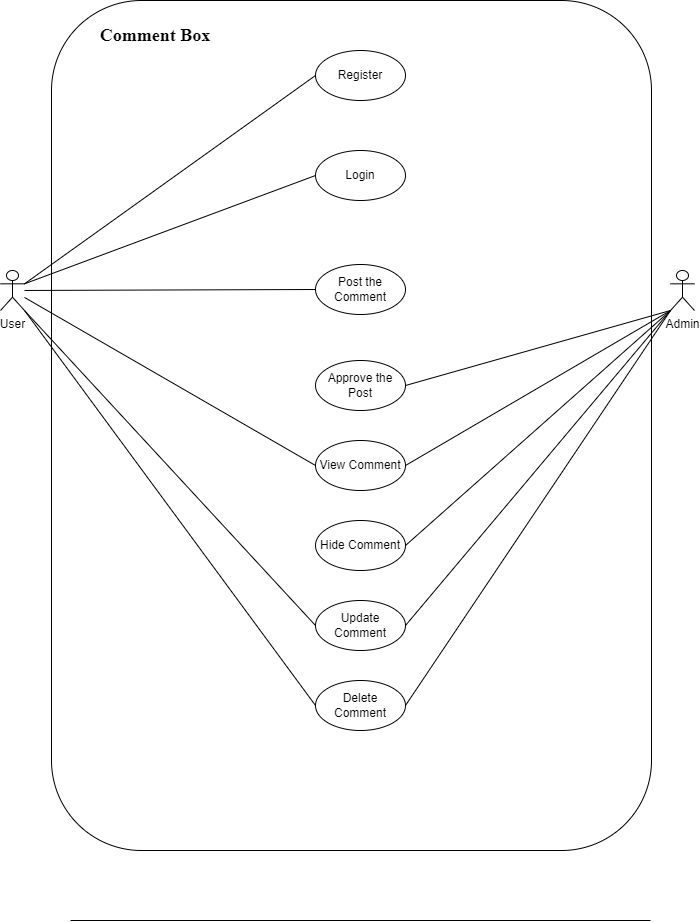

The diagram above was exported from draw.io. Its source (the exported page's mxGraphModel, read from the mxfile embedded in the PNG):
<mxGraphModel dx="1050" dy="623" grid="1" gridSize="10" guides="1" tooltips="1" connect="1" arrows="1" fold="1" page="1" pageScale="1" pageWidth="850" pageHeight="1100" math="0" shadow="0">
  <root>
    <mxCell id="0" />
    <mxCell id="1" parent="0" />
    <mxCell id="PE5Yi2_qTZI79J06Ch5u-30" value="" style="rounded=1;whiteSpace=wrap;html=1;" vertex="1" parent="1">
      <mxGeometry x="161" y="20" width="600" height="850" as="geometry" />
    </mxCell>
    <mxCell id="PE5Yi2_qTZI79J06Ch5u-1" value="User" style="shape=umlActor;verticalLabelPosition=bottom;verticalAlign=top;html=1;outlineConnect=0;" vertex="1" parent="1">
      <mxGeometry x="110" y="290" width="24" height="40" as="geometry" />
    </mxCell>
    <mxCell id="PE5Yi2_qTZI79J06Ch5u-6" value="" style="endArrow=none;html=1;rounded=0;" edge="1" parent="1">
      <mxGeometry width="50" height="50" relative="1" as="geometry">
        <mxPoint x="180" y="940" as="sourcePoint" />
        <mxPoint x="760" y="940" as="targetPoint" />
      </mxGeometry>
    </mxCell>
    <mxCell id="PE5Yi2_qTZI79J06Ch5u-7" value="&lt;b&gt;&lt;font face=&quot;Times New Roman&quot; style=&quot;font-size: 18px;&quot;&gt;Comment Box&lt;/font&gt;&lt;/b&gt;" style="text;html=1;strokeColor=none;fillColor=none;align=center;verticalAlign=middle;whiteSpace=wrap;rounded=0;" vertex="1" parent="1">
      <mxGeometry x="200" y="40" width="130" height="30" as="geometry" />
    </mxCell>
    <mxCell id="PE5Yi2_qTZI79J06Ch5u-8" value="Register" style="ellipse;whiteSpace=wrap;html=1;" vertex="1" parent="1">
      <mxGeometry x="425" y="70" width="90" height="50" as="geometry" />
    </mxCell>
    <mxCell id="PE5Yi2_qTZI79J06Ch5u-10" value="Admin" style="shape=umlActor;verticalLabelPosition=bottom;verticalAlign=top;html=1;outlineConnect=0;" vertex="1" parent="1">
      <mxGeometry x="780" y="290" width="24" height="40" as="geometry" />
    </mxCell>
    <mxCell id="PE5Yi2_qTZI79J06Ch5u-11" value="" style="endArrow=none;html=1;rounded=0;exitX=1;exitY=0.3333333333333333;exitDx=0;exitDy=0;exitPerimeter=0;entryX=0;entryY=0.5;entryDx=0;entryDy=0;" edge="1" parent="1" source="PE5Yi2_qTZI79J06Ch5u-1" target="PE5Yi2_qTZI79J06Ch5u-8">
      <mxGeometry width="50" height="50" relative="1" as="geometry">
        <mxPoint x="390" y="320" as="sourcePoint" />
        <mxPoint x="440" y="270" as="targetPoint" />
      </mxGeometry>
    </mxCell>
    <mxCell id="PE5Yi2_qTZI79J06Ch5u-12" value="Login" style="ellipse;whiteSpace=wrap;html=1;" vertex="1" parent="1">
      <mxGeometry x="425" y="170" width="90" height="50" as="geometry" />
    </mxCell>
    <mxCell id="PE5Yi2_qTZI79J06Ch5u-13" value="" style="endArrow=none;html=1;rounded=0;exitX=1;exitY=0.3333333333333333;exitDx=0;exitDy=0;exitPerimeter=0;entryX=0;entryY=0.5;entryDx=0;entryDy=0;" edge="1" parent="1" source="PE5Yi2_qTZI79J06Ch5u-1" target="PE5Yi2_qTZI79J06Ch5u-12">
      <mxGeometry width="50" height="50" relative="1" as="geometry">
        <mxPoint x="390" y="320" as="sourcePoint" />
        <mxPoint x="440" y="270" as="targetPoint" />
      </mxGeometry>
    </mxCell>
    <mxCell id="PE5Yi2_qTZI79J06Ch5u-16" value="Post the Comment" style="ellipse;whiteSpace=wrap;html=1;" vertex="1" parent="1">
      <mxGeometry x="425" y="284" width="90" height="50" as="geometry" />
    </mxCell>
    <mxCell id="PE5Yi2_qTZI79J06Ch5u-17" value="" style="endArrow=none;html=1;rounded=0;entryX=0;entryY=0.5;entryDx=0;entryDy=0;" edge="1" parent="1" source="PE5Yi2_qTZI79J06Ch5u-1" target="PE5Yi2_qTZI79J06Ch5u-16">
      <mxGeometry width="50" height="50" relative="1" as="geometry">
        <mxPoint x="140" y="300" as="sourcePoint" />
        <mxPoint x="440" y="340" as="targetPoint" />
      </mxGeometry>
    </mxCell>
    <mxCell id="PE5Yi2_qTZI79J06Ch5u-20" value="Approve the Post" style="ellipse;whiteSpace=wrap;html=1;" vertex="1" parent="1">
      <mxGeometry x="425" y="380" width="90" height="50" as="geometry" />
    </mxCell>
    <mxCell id="PE5Yi2_qTZI79J06Ch5u-21" value="" style="endArrow=none;html=1;rounded=0;exitX=1;exitY=0.5;exitDx=0;exitDy=0;entryX=0;entryY=1;entryDx=0;entryDy=0;entryPerimeter=0;" edge="1" parent="1" source="PE5Yi2_qTZI79J06Ch5u-20" target="PE5Yi2_qTZI79J06Ch5u-10">
      <mxGeometry width="50" height="50" relative="1" as="geometry">
        <mxPoint x="390" y="390" as="sourcePoint" />
        <mxPoint x="770" y="330" as="targetPoint" />
      </mxGeometry>
    </mxCell>
    <mxCell id="PE5Yi2_qTZI79J06Ch5u-23" value="View Comment" style="ellipse;whiteSpace=wrap;html=1;" vertex="1" parent="1">
      <mxGeometry x="425" y="460" width="90" height="50" as="geometry" />
    </mxCell>
    <mxCell id="PE5Yi2_qTZI79J06Ch5u-24" value="Hide Comment" style="ellipse;whiteSpace=wrap;html=1;" vertex="1" parent="1">
      <mxGeometry x="425" y="540" width="90" height="50" as="geometry" />
    </mxCell>
    <mxCell id="PE5Yi2_qTZI79J06Ch5u-25" value="" style="endArrow=none;html=1;rounded=0;entryX=0;entryY=1;entryDx=0;entryDy=0;entryPerimeter=0;exitX=1;exitY=0.5;exitDx=0;exitDy=0;" edge="1" parent="1" source="PE5Yi2_qTZI79J06Ch5u-23" target="PE5Yi2_qTZI79J06Ch5u-10">
      <mxGeometry width="50" height="50" relative="1" as="geometry">
        <mxPoint x="390" y="430" as="sourcePoint" />
        <mxPoint x="440" y="380" as="targetPoint" />
      </mxGeometry>
    </mxCell>
    <mxCell id="PE5Yi2_qTZI79J06Ch5u-26" value="" style="endArrow=none;html=1;rounded=0;exitX=1;exitY=0.5;exitDx=0;exitDy=0;" edge="1" parent="1" source="PE5Yi2_qTZI79J06Ch5u-24">
      <mxGeometry width="50" height="50" relative="1" as="geometry">
        <mxPoint x="390" y="430" as="sourcePoint" />
        <mxPoint x="780" y="330" as="targetPoint" />
      </mxGeometry>
    </mxCell>
    <mxCell id="PE5Yi2_qTZI79J06Ch5u-27" value="" style="endArrow=none;html=1;rounded=0;exitX=0;exitY=0.5;exitDx=0;exitDy=0;" edge="1" parent="1" source="PE5Yi2_qTZI79J06Ch5u-23" target="PE5Yi2_qTZI79J06Ch5u-1">
      <mxGeometry width="50" height="50" relative="1" as="geometry">
        <mxPoint x="390" y="430" as="sourcePoint" />
        <mxPoint x="440" y="380" as="targetPoint" />
      </mxGeometry>
    </mxCell>
    <mxCell id="PE5Yi2_qTZI79J06Ch5u-28" value="Update Comment" style="ellipse;whiteSpace=wrap;html=1;" vertex="1" parent="1">
      <mxGeometry x="425" y="620" width="90" height="50" as="geometry" />
    </mxCell>
    <mxCell id="PE5Yi2_qTZI79J06Ch5u-29" value="Delete Comment" style="ellipse;whiteSpace=wrap;html=1;" vertex="1" parent="1">
      <mxGeometry x="425" y="700" width="90" height="50" as="geometry" />
    </mxCell>
    <mxCell id="PE5Yi2_qTZI79J06Ch5u-35" value="" style="endArrow=none;html=1;rounded=0;exitX=1;exitY=1;exitDx=0;exitDy=0;exitPerimeter=0;entryX=0;entryY=0.5;entryDx=0;entryDy=0;" edge="1" parent="1" source="PE5Yi2_qTZI79J06Ch5u-1" target="PE5Yi2_qTZI79J06Ch5u-29">
      <mxGeometry width="50" height="50" relative="1" as="geometry">
        <mxPoint x="390" y="550" as="sourcePoint" />
        <mxPoint x="440" y="500" as="targetPoint" />
      </mxGeometry>
    </mxCell>
    <mxCell id="PE5Yi2_qTZI79J06Ch5u-38" value="" style="endArrow=none;html=1;rounded=0;exitX=1;exitY=0.5;exitDx=0;exitDy=0;" edge="1" parent="1" source="PE5Yi2_qTZI79J06Ch5u-29">
      <mxGeometry width="50" height="50" relative="1" as="geometry">
        <mxPoint x="390" y="550" as="sourcePoint" />
        <mxPoint x="780" y="330" as="targetPoint" />
      </mxGeometry>
    </mxCell>
    <mxCell id="PE5Yi2_qTZI79J06Ch5u-39" value="" style="endArrow=none;html=1;rounded=0;entryX=0;entryY=0.5;entryDx=0;entryDy=0;exitX=1;exitY=1;exitDx=0;exitDy=0;exitPerimeter=0;" edge="1" parent="1" source="PE5Yi2_qTZI79J06Ch5u-1" target="PE5Yi2_qTZI79J06Ch5u-28">
      <mxGeometry width="50" height="50" relative="1" as="geometry">
        <mxPoint x="140" y="340" as="sourcePoint" />
        <mxPoint x="440" y="400" as="targetPoint" />
      </mxGeometry>
    </mxCell>
    <mxCell id="PE5Yi2_qTZI79J06Ch5u-40" value="" style="endArrow=none;html=1;rounded=0;exitX=1;exitY=0.5;exitDx=0;exitDy=0;" edge="1" parent="1" source="PE5Yi2_qTZI79J06Ch5u-28">
      <mxGeometry width="50" height="50" relative="1" as="geometry">
        <mxPoint x="390" y="600" as="sourcePoint" />
        <mxPoint x="780" y="330" as="targetPoint" />
      </mxGeometry>
    </mxCell>
  </root>
</mxGraphModel>